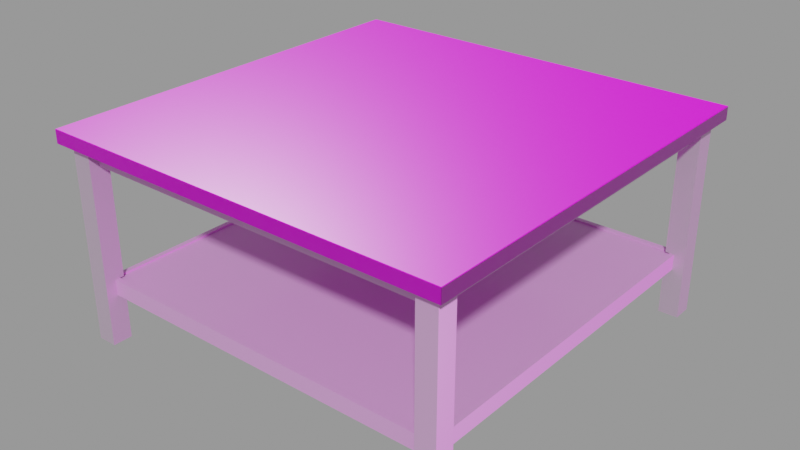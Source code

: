 # Source: wooden_coffe_table_13e97b66-1b69-4fca-8158-054fda55b182.blend  (saved by Blender 3.6.11; exported with 4.5.12 LTS)
import bpy
from mathutils import Matrix  # noqa: F401  (used for matrix-valued properties, if any)

bpy.ops.wm.read_factory_settings(use_empty=True)
scene = bpy.context.scene
scene.name = 'upload'

# ---- collections
col_wooden_coffe_table = bpy.data.collections.new('Wooden Coffe Table'); scene.collection.children.link(col_wooden_coffe_table)

# ---- images (referenced by path relative to the original .blend; pixels are not part of the script)
import os
ASSET_DIR = os.environ.get("B2B_ASSET_DIR", "")  # directory of the original .blend (textures are referenced by path, not embedded)
HERE = os.path.dirname(os.path.abspath(__file__))  # packed textures are extracted next to this script under _unpacked/

def load_image(name, relpath, width, height, colorspace="sRGB"):
    """Load a texture the original file referenced (path relative to the .blend, or extracted next to this script)."""
    p = next((c for c in (os.path.join(HERE, relpath), os.path.join(ASSET_DIR, relpath)) if relpath and os.path.exists(c)), "")
    if p:
        img = bpy.data.images.load(p, check_existing=True)
        img.name = name
    else:  # same state as the original file: an image datablock whose file is absent (Cycles renders it pink)
        img = bpy.data.images.new(name, width, height)
        img.source = "FILE"
        img.filepath = "//" + (relpath or name)
    img.colorspace_settings.name = colorspace
    return img
img_wood_04_roughness_png = load_image('Wood 04_roughness.png', 'textures/Wood 04_roughness.png', 1024, 1024, 'Non-Color')
img_wood_04_normal_png = load_image('Wood 04_normal.png', 'textures/Wood 04_normal.png', 1024, 1024, 'Non-Color')
img_wood_04_diffuse_png = load_image('Wood 04_diffuse.png', 'textures/Wood 04_diffuse.png', 1024, 1024, 'sRGB')
img_spruce_wood_varnished_albedo_jpg = load_image('spruce wood varnished_albedo.jpg', 'textures/spruce wood varnished_albedo.jpg', 1024, 1024, 'sRGB')
img_spruce_wood_varnished_roughness_jpg = load_image('spruce wood varnished_roughness.jpg', 'textures/spruce wood varnished_roughness.jpg', 1024, 1024, 'Non-Color')
img_spruce_wood_varnished_normal_jpg = load_image('spruce wood varnished_normal.jpg', 'textures/spruce wood varnished_normal.jpg', 1024, 1024, 'Non-Color')
img_spruce_wood_varnished_height_jpg = load_image('spruce wood varnished_height.jpg', 'textures/spruce wood varnished_height.jpg', 1024, 1024, 'Non-Color')

# ---- materials (node trees are filled in below, after node groups)
mat_white_wood = bpy.data.materials.new('white wood')
mat_white_wood.displacement_method = 'BOTH'
mat_white_wood.use_transparent_shadow = False
mat_spruce_wood_varnished = bpy.data.materials.new('spruce wood varnished')
mat_spruce_wood_varnished.alpha_threshold = 0.0
mat_spruce_wood_varnished.use_transparent_shadow = False
mat_spruce_wood_varnished.roughness = 0.5

# ---- node groups
ng_nodegroup = bpy.data.node_groups.new('NodeGroup', 'ShaderNodeTree')
_s = ng_nodegroup.interface.new_socket(name='Vector', in_out='OUTPUT', socket_type='NodeSocketVector')
_s.min_value = 0.0
_s.max_value = 0.0
_s = ng_nodegroup.interface.new_socket(name='Vector', in_out='INPUT', socket_type='NodeSocketVector')
_s.min_value = -1e+04
_s.max_value = 1e+04
_N = ng_nodegroup.nodes; _L = ng_nodegroup.links
n0 = _N.new('ShaderNodeInvert'); n0.name = 'Invert'; n0.location = (-1, -64)
n1 = _N.new('ShaderNodeSeparateXYZ'); n1.name = 'Separate XYZ'; n1.location = (-202, 48)
n2 = _N.new('ShaderNodeCombineXYZ'); n2.name = 'Combine XYZ'; n2.location = (202, 64)
n3 = _N.new('NodeGroupInput'); n3.name = 'Group Input'; n3.location = (-402, 0)
n4 = _N.new('NodeGroupOutput'); n4.name = 'Group Output'; n4.location = (402, 0)
_L.new(n3.outputs[0], n1.inputs[0])
_L.new(n1.outputs[0], n2.inputs[0])
_L.new(n2.outputs[0], n4.inputs[0])
_L.new(n1.outputs[1], n0.inputs[1])
_L.new(n0.outputs[0], n2.inputs[1])
_L.new(n1.outputs[2], n2.inputs[2])
n4.is_active_output = True

# ---- material node trees
mat_white_wood.use_nodes = True; mat_white_wood.node_tree.nodes.clear()
_N = mat_white_wood.node_tree.nodes; _L = mat_white_wood.node_tree.links
n0 = _N.new('NodeFrame'); n0.name = 'Frame'; n0.location = (-1366, 369)
n0.label = 'Mapping'
n0.width = 400
n1 = _N.new('NodeFrame'); n1.name = 'Normal For Cycles/True Displacement'; n1.location = (26, -159)
n1.label = 'Normal For Cycles/True Displacement'
n1.width = 375
n2 = _N.new('NodeFrame'); n2.name = 'Frame.002'; n2.location = (-133, 145)
n2.label = 'Normal For Eevee'
n2.width = 497
n3 = _N.new('NodeFrame'); n3.name = 'Frame.001'; n3.location = (-690, 555)
n3.label = 'Textures'
n3.width = 358
n4 = _N.new('ShaderNodeTexCoord'); n4.name = 'Texture Coordinate'; n4.location = (30, -30)
n5 = _N.new('NodeReroute'); n5.name = 'Reroute.003'; n5.location = (-213, 207)
n5.width = 16
n6 = _N.new('ShaderNodeGroup'); n6.name = 'Group.001'; n6.location = (-326, -226)
n6.node_tree = ng_nodegroup
n7 = _N.new('ShaderNodeNormalMap'); n7.name = 'Normal Map.002'; n7.location = (30, -47)
n7.inputs[0].default_value = 0.5
n8 = _N.new('ShaderNodeBump'); n8.name = 'Bump'; n8.location = (312, -30)
n8.width = 155
n8.inputs[1].default_value = 0.1
n8.inputs[2].default_value = 1.0
n9 = _N.new('ShaderNodeNormalMap'); n9.name = 'Normal Map'; n9.location = (30, -30)
n9.width = 315
n10 = _N.new('NodeReroute'); n10.name = 'Reroute'; n10.location = (38, -725)
n10.width = 16
n10.socket_idname = 'NodeSocketVector'
n11 = _N.new('ShaderNodeTexImage'); n11.name = 'Image Texture.003'; n11.location = (88, -609)
n11.label = 'Roughness'
n11.image = img_wood_04_roughness_png
n12 = _N.new('ShaderNodeMapping'); n12.name = 'Mapping'; n12.location = (230, -30)
n13 = _N.new('ShaderNodeTexImage'); n13.name = 'Image Texture.004'; n13.location = (88, -889)
n13.label = 'Normal'
n13.image = img_wood_04_normal_png
n14 = _N.new('ShaderNodeOutputMaterial'); n14.name = 'Material Output'; n14.location = (1798, 413)
n15 = _N.new('ShaderNodeRGBCurve'); n15.name = 'RGB Curves'; n15.location = (163, 566)
_c = n15.mapping.curves[3]
while len(_c.points) > 2: _c.points.remove(_c.points[-1])
_c.points[0].location = (0.0, 0.0); _c.points[0].handle_type = 'AUTO'
_c.points[1].location = (0.52857, 0.47024); _c.points[1].handle_type = 'AUTO'
_p = _c.points.new(1.0, 1.0); _p.handle_type = 'AUTO'
n15.mapping.update()
n16 = _N.new('ShaderNodeTexImage'); n16.name = 'Image Texture.001'; n16.location = (79, -30)
n16.label = 'Base Color'
n16.image = img_wood_04_diffuse_png
n17 = _N.new('ShaderNodeMixShader'); n17.name = 'Mix Shader'; n17.location = (1258, 390)
n17.inputs[0].default_value = 0.3917
n18 = _N.new('ShaderNodeBsdfPrincipled'); n18.name = 'Principled BSDF.001'; n18.location = (890, 159)
n18.distribution = 'GGX'
n18.subsurface_method = 'BURLEY'
n18.inputs[2].default_value = 0.15
n18.inputs[3].default_value = 1.45
n18.inputs[27].default_value = (0.0, 0.0, 0.0, 1.0)
n18.inputs[28].default_value = 1.0
n19 = _N.new('ShaderNodeBsdfPrincipled'); n19.name = 'Principled BSDF'; n19.location = (516, 509)
n19.distribution = 'GGX'
n19.subsurface_method = 'BURLEY'
n19.inputs[3].default_value = 1.45
n19.inputs[27].default_value = (0.0, 0.0, 0.0, 1.0)
n19.inputs[28].default_value = 1.0
n20 = _N.new('ShaderNodeRGBCurve'); n20.name = 'RGB Curves.001'; n20.location = (-105, 519)
_c = n20.mapping.curves[3]
while len(_c.points) > 2: _c.points.remove(_c.points[-1])
_c.points[0].location = (0.0, 0.0); _c.points[0].handle_type = 'AUTO'
_c.points[1].location = (0.01818, 0.79375); _c.points[1].handle_type = 'AUTO'
_p = _c.points.new(1.0, 1.0); _p.handle_type = 'AUTO'
n20.mapping.update()
n4.parent = n0
n7.parent = n2
n8.parent = n2
n9.parent = n1
n10.parent = n3
n11.parent = n3
n12.parent = n0
n13.parent = n3
n16.parent = n3
_L.new(n5.outputs[0], n15.inputs[1])
_L.new(n10.outputs[0], n16.inputs[0])
_L.new(n10.outputs[0], n11.inputs[0])
_L.new(n10.outputs[0], n13.inputs[0])
_L.new(n12.outputs[0], n10.inputs[0])
_L.new(n4.outputs[2], n12.inputs[0])
_L.new(n13.outputs[0], n6.inputs[0])
_L.new(n6.outputs[0], n9.inputs[1])
_L.new(n11.outputs[0], n5.inputs[0])
_L.new(n6.outputs[0], n7.inputs[1])
_L.new(n7.outputs[0], n8.inputs[4])
_L.new(n9.outputs[0], n19.inputs[5])
_L.new(n16.outputs[0], n20.inputs[1])
_L.new(n15.outputs[0], n19.inputs[2])
_L.new(n18.outputs[0], n17.inputs[2])
_L.new(n19.outputs[0], n17.inputs[1])
_L.new(n17.outputs[0], n14.inputs[0])
_L.new(n20.outputs[0], n19.inputs[0])
n14.is_active_output = True
mat_spruce_wood_varnished.use_nodes = True; mat_spruce_wood_varnished.node_tree.nodes.clear()
_N = mat_spruce_wood_varnished.node_tree.nodes; _L = mat_spruce_wood_varnished.node_tree.links
n0 = _N.new('ShaderNodeOutputMaterial'); n0.name = 'Material Output'; n0.location = (0, 0)
n1 = _N.new('ShaderNodeBsdfPrincipled'); n1.name = 'Principled BSDF'; n1.location = (-300, 0)
n1.width = 150
n1.subsurface_method = 'BURLEY'
n1.inputs[3].default_value = 1.45
n1.inputs[9].default_value = (1.0, 1.0, 1.0)
n1.inputs[27].default_value = (0.0, 0.0, 0.0, 1.0)
n1.inputs[28].default_value = 1.0
n2 = _N.new('ShaderNodeTexImage'); n2.name = 'Image Texture'; n2.location = (-600, 600)
n2.width = 140
n2.image = img_spruce_wood_varnished_albedo_jpg
n3 = _N.new('ShaderNodeTexImage'); n3.name = 'Image Texture.001'; n3.location = (-600, 300)
n3.width = 140
n3.image = img_spruce_wood_varnished_roughness_jpg
n4 = _N.new('ShaderNodeTexImage'); n4.name = 'Image Texture.003'; n4.location = (-900, -300)
n4.width = 140
n4.image = img_spruce_wood_varnished_normal_jpg
n5 = _N.new('ShaderNodeNormalMap'); n5.name = 'Normal Map'; n5.location = (-600, -300)
n6 = _N.new('ShaderNodeTexImage'); n6.name = 'Image Texture.004'; n6.location = (-900, -600)
n6.width = 140
n6.image = img_spruce_wood_varnished_height_jpg
n7 = _N.new('ShaderNodeDisplacement'); n7.name = 'Displacement'; n7.location = (-600, -600)
n7.inputs[1].default_value = 0.0
n7.inputs[2].default_value = 1.0
_L.new(n1.outputs[0], n0.inputs[0])
_L.new(n2.outputs[0], n1.inputs[0])
_L.new(n3.outputs[0], n1.inputs[2])
_L.new(n4.outputs[0], n5.inputs[1])
_L.new(n5.outputs[0], n1.inputs[5])
_L.new(n6.outputs[0], n7.inputs[0])
n0.is_active_output = True

# ---- meshes
me_cube_002 = bpy.data.meshes.new('Cube.002')
me_cube_002.from_pydata([(-0.4473, -0.4483, -0.0275), (-0.4358, -0.4368, 0.01066), (-0.4473, 0.4483, -0.0275), (-0.4358, 0.4368, 0.01066), (0.4473, -0.4483, -0.0275), (0.4358, -0.4368, 0.01066), (0.4473, 0.4483, -0.0275), (0.4358, 0.4368, 0.01066), (-0.4473, -0.4483, 0.01066), (-0.4473, 0.4483, 0.01066), (0.4473, 0.4483, 0.01066), (0.4473, -0.4483, 0.01066), (-0.4358, -0.4368, 0.006168), (-0.4358, 0.4368, 0.006168), (0.4358, 0.4368, 0.006168), (0.4358, -0.4368, 0.006168)], [], [(0, 8, 9, 2), (2, 9, 10, 6), (6, 10, 11, 4), (4, 11, 8, 0), (2, 6, 4, 0), (1, 5, 15, 12), (1, 3, 9, 8), (3, 7, 10, 9), (7, 5, 11, 10), (5, 1, 8, 11), (14, 13, 12, 15), (7, 3, 13, 14), (5, 7, 14, 15), (3, 1, 12, 13)])
_uv = me_cube_002.uv_layers.new(name='UVMap')
_uv.uv.foreach_set('vector', [0.375, 0.0, 0.625, 0.0, 0.625, 0.25, 0.375, 0.25, 0.375, 0.25, 0.625, 0.25, 0.625, 0.5, 0.375, 0.5, 0.375, 0.5, 0.625, 0.5, 0.625, 0.75, 0.375, 0.75, 0.375, 0.75, 0.625, 0.75, 0.625, 1.0, 0.375, 1.0, 0.125, 0.5, 0.375, 0.5, 0.375, 0.75, 0.125, 0.75, 0.8718, 0.7468, 0.6282, 0.7468, 0.6282, 0.7468, 0.8718, 0.7468, 0.8718, 0.7468, 0.8718, 0.5032, 0.875, 0.5, 0.875, 0.75, 0.8718, 0.5032, 0.6282, 0.5032, 0.625, 0.5, 0.875, 0.5, 0.6282, 0.5032, 0.6282, 0.7468, 0.625, 0.75, 0.625, 0.5, 0.6282, 0.7468, 0.8718, 0.7468, 0.875, 0.75, 0.625, 0.75, 0.6282, 0.5032, 0.8718, 0.5032, 0.8718, 0.7468, 0.6282, 0.7468, 0.6282, 0.5032, 0.8718, 0.5032, 0.8718, 0.5032, 0.6282, 0.5032, 0.6282, 0.7468, 0.6282, 0.5032, 0.6282, 0.5032, 0.6282, 0.7468, 0.8718, 0.5032, 0.8718, 0.7468, 0.8718, 0.7468, 0.8718, 0.5032])
me_cube_002.materials.append(mat_white_wood)
me_cube_002.use_remesh_fix_poles = True
me_cube_002.use_remesh_preserve_attributes = False
me_cube_002.use_mirror_vertex_groups = False
me_cube_002.update()
me_cube_001 = bpy.data.meshes.new('Cube.001')
me_cube_001.from_pydata([(-0.4945, -0.4955, -0.01644), (-0.4945, -0.4965, -0.01544), (-0.4955, -0.4955, -0.01544), (-0.4945, -0.4965, 0.01544), (-0.4945, -0.4955, 0.01644), (-0.4955, -0.4955, 0.01544), (-0.4945, 0.4955, -0.01644), (-0.4955, 0.4955, -0.01544), (-0.4945, 0.4965, -0.01544), (-0.4945, 0.4955, 0.01644), (-0.4945, 0.4965, 0.01544), (-0.4955, 0.4955, 0.01544), (0.4945, -0.4955, -0.01644), (0.4955, -0.4955, -0.01544), (0.4945, -0.4965, -0.01544), (0.4945, -0.4955, 0.01644), (0.4945, -0.4965, 0.01544), (0.4955, -0.4955, 0.01544), (0.4945, 0.4955, -0.01644), (0.4945, 0.4965, -0.01544), (0.4955, 0.4955, -0.01544), (0.4945, 0.4955, 0.01644), (0.4955, 0.4955, 0.01544), (0.4945, 0.4965, 0.01544)], [], [(14, 16, 3, 1), (20, 22, 17, 13), (21, 9, 4, 15), (2, 5, 11, 7), (8, 10, 23, 19), (0, 1, 2), (3, 4, 5), (6, 7, 8), (9, 10, 11), (12, 13, 14), (15, 16, 17), (18, 19, 20), (21, 22, 23), (6, 0, 2, 7), (1, 3, 5, 2), (4, 9, 11, 5), (10, 8, 7, 11), (18, 6, 8, 19), (9, 21, 23, 10), (22, 20, 19, 23), (12, 18, 20, 13), (21, 15, 17, 22), (16, 14, 13, 17), (0, 12, 14, 1), (15, 4, 3, 16), (6, 18, 12, 0)])
_uv = me_cube_001.uv_layers.new(name='UVMap')
_uv.uv.foreach_set('vector', [0.3826, 0.7503, 0.6174, 0.7503, 0.6174, 0.9997, 0.3826, 0.9997, 0.3826, 0.5003, 0.6174, 0.5003, 0.6174, 0.7497, 0.3826, 0.7497, 0.6253, 0.5003, 0.8747, 0.5003, 0.8747, 0.7497, 0.6253, 0.7497, 0.3826, 0.0002517, 0.6174, 0.0002517, 0.6174, 0.2497, 0.3826, 0.2497, 0.3826, 0.2503, 0.6174, 0.2503, 0.6174, 0.4997, 0.3826, 0.4997, 0.1253, 0.7497, 0.1253, 0.75, 0.125, 0.7497, 0.6174, 0.9997, 0.625, 0.9997, 0.6174, 1.0, 0.1253, 0.5003, 0.125, 0.5003, 0.1253, 0.5, 0.8747, 0.5003, 0.8747, 0.5, 0.875, 0.5003, 0.3747, 0.7497, 0.375, 0.7497, 0.3747, 0.75, 0.6253, 0.7497, 0.6253, 0.75, 0.625, 0.7497, 0.3747, 0.5003, 0.3747, 0.5, 0.375, 0.5003, 0.6253, 0.5003, 0.625, 0.5003, 0.6253, 0.5, 0.1253, 0.5003, 0.1253, 0.7497, 0.125, 0.7497, 0.125, 0.5003, 0.3826, 0.9997, 0.6174, 0.9997, 0.6174, 1.0, 0.3826, 1.0, 0.8747, 0.7497, 0.8747, 0.5003, 0.875, 0.5003, 0.875, 0.7497, 0.6174, 0.2503, 0.3826, 0.2503, 0.3826, 0.25, 0.6174, 0.25, 0.3747, 0.5003, 0.1253, 0.5003, 0.1253, 0.5, 0.3747, 0.5, 0.8747, 0.5003, 0.6253, 0.5003, 0.6253, 0.5, 0.8747, 0.5, 0.6174, 0.5003, 0.3826, 0.5003, 0.3826, 0.5, 0.6174, 0.5, 0.3747, 0.7497, 0.3747, 0.5003, 0.375, 0.5003, 0.375, 0.7497, 0.6253, 0.5003, 0.6253, 0.7497, 0.625, 0.7497, 0.625, 0.5003, 0.6174, 0.7503, 0.3826, 0.7503, 0.3826, 0.75, 0.6174, 0.75, 0.1253, 0.7497, 0.3747, 0.7497, 0.3747, 0.75, 0.1253, 0.75, 0.6253, 0.7497, 0.8747, 0.7497, 0.8747, 0.75, 0.6253, 0.75, 0.1253, 0.5003, 0.3747, 0.5003, 0.3747, 0.7497, 0.1253, 0.7497])
_uv = me_cube_001.uv_layers.new(name='automap')
_uv.uv.foreach_set('vector', [1.398, 0.1856, 1.398, 0.2338, -0.2379, 0.2338, -0.2379, 0.1856, 0.7294, 0.2561, 0.7294, 0.2811, -0.2387, 0.2811, -0.2387, 0.2561, 0.8355, 0.8355, 0.1645, 0.8355, 0.1645, 0.1645, 0.8355, 0.1645, -0.2872, 0.2697, -0.2872, 0.2303, 1.14, 0.2303, 1.14, 0.2697, -0.7774, 0.5811, -0.7774, 0.6387, 1.317, 0.6387, 1.317, 0.5811, 0.1645, 0.1645, 0.1645, 0.1639, 0.1639, 0.1645, -0.2379, 0.2338, -0.2379, 0.2353, -0.2395, 0.2338, 0.1645, 0.8355, 0.1639, 0.8355, 0.1645, 0.8361, 0.1645, 0.8355, 0.1645, 0.8361, 0.1639, 0.8355, 0.8355, 0.1645, 0.8361, 0.1645, 0.8355, 0.1639, 0.8355, 0.1645, 0.8355, 0.1639, 0.8361, 0.1645, 0.8355, 0.8355, 0.8355, 0.8361, 0.8361, 0.8355, 0.8355, 0.8355, 0.8361, 0.8355, 0.8355, 0.8361, 0.1645, 0.8355, 0.1645, 0.1645, 0.1639, 0.1645, 0.1639, 0.8355, -0.2379, 0.1856, -0.2379, 0.2338, -0.2395, 0.2338, -0.2395, 0.1856, 0.1645, 0.1645, 0.1645, 0.8355, 0.1639, 0.8355, 0.1639, 0.1645, -0.7774, 0.6387, -0.7774, 0.5811, -0.7795, 0.5811, -0.7795, 0.6387, 0.8355, 0.8355, 0.1645, 0.8355, 0.1645, 0.8361, 0.8355, 0.8361, 0.1645, 0.8355, 0.8355, 0.8355, 0.8355, 0.8361, 0.1645, 0.8361, 0.7294, 0.2811, 0.7294, 0.2561, 0.7303, 0.2561, 0.7303, 0.2811, 0.8355, 0.1645, 0.8355, 0.8355, 0.8361, 0.8355, 0.8361, 0.1645, 0.8355, 0.8355, 0.8355, 0.1645, 0.8361, 0.1645, 0.8361, 0.8355, 1.398, 0.2338, 1.398, 0.1856, 1.399, 0.1856, 1.399, 0.2338, 0.1645, 0.1645, 0.8355, 0.1645, 0.8355, 0.1639, 0.1645, 0.1639, 0.8355, 0.1645, 0.1645, 0.1645, 0.1645, 0.1639, 0.8355, 0.1639, 0.1645, 0.8355, 0.8355, 0.8355, 0.8355, 0.1645, 0.1645, 0.1645])
_uv.active_render = True
me_cube_001.materials.append(mat_spruce_wood_varnished)
me_cube_001.use_remesh_fix_poles = True
me_cube_001.use_remesh_preserve_attributes = False
me_cube_001.use_mirror_vertex_groups = False
me_cube_001.auto_texspace = False
me_cube_001.update()
me_cube = bpy.data.meshes.new('Cube')
me_cube.from_pydata([(0.4473, 0.4483, -0.1594), (0.4473, 0.4483, -0.1212), (0.4739, 0.4739, 0.1942), (0.4739, 0.4739, -0.2765), (0.4739, 0.4261, 0.1942), (0.4739, 0.4261, -0.2765), (0.4261, 0.4739, 0.1942), (0.4261, 0.4739, -0.2765), (0.4261, 0.4261, 0.1942), (0.4261, 0.4261, -0.2765), (0.45, 0.4739, -0.2765), (0.45, 0.4261, 0.1942), (0.45, 0.4261, -0.2765), (0.45, 0.4739, 0.1942), (0.4739, 0.4739, 0.1474), (0.4261, 0.4261, 0.1474), (0.4739, 0.4261, 0.1474), (0.4261, 0.4739, 0.1474), (0.45, 0.4739, 0.1474), (0.45, 0.4261, 0.1474), (0.4261, 0.45, -0.2765), (0.4739, 0.45, 0.1942), (0.4261, 0.45, 0.1942), (0.4739, 0.45, -0.2765), (0.45, 0.45, -0.2765), (0.45, 0.45, 0.1942), (0.4739, 0.45, 0.1474), (0.4261, 0.45, 0.1474), (0.4261, 0.4261, -0.1212), (0.4473, 0.4261, -0.1212), (0.4261, 0.4483, -0.1212), (0.4261, 0.4261, -0.1594), (0.4473, 0.4261, -0.1594), (0.4261, 0.4483, -0.1594), (-0.4473, 0.4483, -0.1594), (-0.4473, 0.4483, -0.1212), (-0.4739, 0.4739, 0.1942), (-0.4739, 0.4739, -0.2765), (-0.4739, 0.4261, 0.1942), (-0.4739, 0.4261, -0.2765), (-0.4261, 0.4739, 0.1942), (-0.4261, 0.4739, -0.2765), (-0.4261, 0.4261, 0.1942), (-0.4261, 0.4261, -0.2765), (-0.45, 0.4739, -0.2765), (-0.45, 0.4261, 0.1942), (-0.45, 0.4261, -0.2765), (-0.45, 0.4739, 0.1942), (-0.4739, 0.4739, 0.1474), (-0.4261, 0.4261, 0.1474), (-0.4739, 0.4261, 0.1474), (-0.4261, 0.4739, 0.1474), (-0.45, 0.4739, 0.1474), (-0.45, 0.4261, 0.1474), (-0.4261, 0.45, -0.2765), (-0.4739, 0.45, 0.1942), (-0.4261, 0.45, 0.1942), (-0.4739, 0.45, -0.2765), (-0.45, 0.45, -0.2765), (-0.45, 0.45, 0.1942), (-0.4739, 0.45, 0.1474), (-0.4261, 0.45, 0.1474), (1.804e-08, 0.4261, 0.1474), (1.804e-08, 0.4261, 0.1942), (1.804e-08, 0.45, 0.1942), (1.804e-08, 0.45, 0.1474), (-0.4261, 0.4261, -0.1212), (-0.4473, 0.4261, -0.1212), (-0.4261, 0.4483, -0.1212), (-0.4261, 0.4261, -0.1594), (-0.4473, 0.4261, -0.1594), (-0.4261, 0.4483, -0.1594), (0.4473, -0.4483, -0.1594), (0.4473, -0.4483, -0.1212), (0.4739, -0.4739, 0.1942), (0.4739, -0.4739, -0.2765), (0.4739, -0.4261, 0.1942), (0.4739, -0.4261, -0.2765), (0.4261, -0.4739, 0.1942), (0.4261, -0.4739, -0.2765), (0.4261, -0.4261, 0.1942), (0.4261, -0.4261, -0.2765), (0.45, -0.4739, -0.2765), (0.45, -0.4261, 0.1942), (0.45, -0.4261, -0.2765), (0.45, -0.4739, 0.1942), (0.4739, -0.4739, 0.1474), (0.4261, -0.4261, 0.1474), (0.4739, -0.4261, 0.1474), (0.4261, -0.4739, 0.1474), (0.45, -0.4739, 0.1474), (0.45, -0.4261, 0.1474), (0.4261, -2.588e-08, 0.1474), (0.4261, -2.588e-08, 0.1942), (0.45, -2.588e-08, 0.1942), (0.45, -2.588e-08, 0.1474), (0.4261, -0.45, -0.2765), (0.4739, -0.45, 0.1942), (0.4261, -0.45, 0.1942), (0.4739, -0.45, -0.2765), (0.45, -0.45, -0.2765), (0.45, -0.45, 0.1942), (0.4739, -0.45, 0.1474), (0.4261, -0.45, 0.1474), (0.4261, -0.4261, -0.1212), (0.4473, -0.4261, -0.1212), (0.4261, -0.4483, -0.1212), (0.4261, -0.4261, -0.1594), (0.4473, -0.4261, -0.1594), (0.4261, -0.4483, -0.1594), (-0.4473, -0.4483, -0.1594), (-0.4473, -0.4483, -0.1212), (-0.4739, -0.4739, 0.1942), (-0.4739, -0.4739, -0.2765), (-0.4739, -0.4261, 0.1942), (-0.4739, -0.4261, -0.2765), (-0.4261, -0.4739, 0.1942), (-0.4261, -0.4739, -0.2765), (-0.4261, -0.4261, 0.1942), (-0.4261, -0.4261, -0.2765), (-0.45, -0.4739, -0.2765), (-0.45, -0.4261, 0.1942), (-0.45, -0.4261, -0.2765), (-0.45, -0.4739, 0.1942), (-0.4739, -0.4739, 0.1474), (-0.4261, -0.4261, 0.1474), (-0.4739, -0.4261, 0.1474), (-0.4261, -0.4739, 0.1474), (-0.45, -0.4739, 0.1474), (-0.45, -0.4261, 0.1474), (-0.4261, -2.588e-08, 0.1474), (-0.4261, -2.588e-08, 0.1942), (-0.45, -2.588e-08, 0.1942), (-0.45, -2.588e-08, 0.1474), (-0.4261, -0.45, -0.2765), (-0.4739, -0.45, 0.1942), (-0.4261, -0.45, 0.1942), (-0.4739, -0.45, -0.2765), (-0.45, -0.45, -0.2765), (-0.45, -0.45, 0.1942), (-0.4739, -0.45, 0.1474), (-0.4261, -0.45, 0.1474), (1.804e-08, -0.4261, 0.1474), (1.804e-08, -0.4261, 0.1942), (1.804e-08, -0.45, 0.1942), (1.804e-08, -0.45, 0.1474), (-0.4261, -0.4261, -0.1212), (-0.4473, -0.4261, -0.1212), (-0.4261, -0.4483, -0.1212), (-0.4261, -0.4261, -0.1594), (-0.4473, -0.4261, -0.1594), (-0.4261, -0.4483, -0.1594)], [], [(0, 32, 29, 1), (1, 29, 28, 30), (25, 22, 8, 11), (11, 8, 93, 94), (27, 22, 6, 17), (24, 23, 5, 12), (26, 21, 4, 16), (18, 13, 2, 14), (17, 6, 13, 18), (20, 24, 12, 9), (16, 4, 11, 19), (21, 25, 11, 4), (5, 16, 19, 12), (7, 17, 18, 10), (10, 18, 14, 3), (23, 26, 16, 5), (20, 27, 17, 7), (12, 19, 15, 28, 29, 32, 31, 9), (15, 19, 95, 92), (8, 15, 92, 93), (19, 11, 94, 95), (9, 31, 33, 30, 28, 15, 27, 20), (3, 14, 26, 23), (2, 13, 25, 21), (7, 10, 24, 20), (14, 2, 21, 26), (10, 3, 23, 24), (22, 27, 65, 64), (13, 6, 22, 25), (8, 22, 64, 63), (15, 8, 63, 62), (27, 15, 62, 65), (33, 0, 1, 30), (32, 0, 33, 31), (34, 35, 67, 70), (35, 68, 66, 67), (59, 45, 42, 56), (45, 132, 131, 42), (61, 51, 40, 56), (58, 46, 39, 57), (60, 50, 38, 55), (52, 48, 36, 47), (51, 52, 47, 40), (54, 43, 46, 58), (50, 53, 45, 38), (55, 38, 45, 59), (39, 46, 53, 50), (41, 44, 52, 51), (44, 37, 48, 52), (57, 39, 50, 60), (54, 41, 51, 61), (46, 43, 69, 70, 67, 66, 49, 53), (49, 130, 133, 53), (42, 131, 130, 49), (53, 133, 132, 45), (43, 54, 61, 49, 66, 68, 71, 69), (37, 57, 60, 48), (36, 55, 59, 47), (41, 54, 58, 44), (48, 60, 55, 36), (44, 58, 57, 37), (56, 64, 65, 61), (47, 59, 56, 40), (62, 65, 64, 63), (42, 63, 64, 56), (49, 62, 63, 42), (61, 65, 62, 49), (71, 68, 35, 34), (70, 69, 71, 34), (72, 73, 105, 108), (73, 106, 104, 105), (101, 83, 80, 98), (83, 94, 93, 80), (103, 89, 78, 98), (100, 84, 77, 99), (102, 88, 76, 97), (90, 86, 74, 85), (89, 90, 85, 78), (96, 81, 84, 100), (88, 91, 83, 76), (97, 76, 83, 101), (77, 84, 91, 88), (79, 82, 90, 89), (82, 75, 86, 90), (99, 77, 88, 102), (96, 79, 89, 103), (84, 81, 107, 108, 105, 104, 87, 91), (95, 92, 93, 94), (87, 92, 95, 91), (80, 93, 92, 87), (91, 95, 94, 83), (81, 96, 103, 87, 104, 106, 109, 107), (75, 99, 102, 86), (74, 97, 101, 85), (79, 96, 100, 82), (86, 102, 97, 74), (82, 100, 99, 75), (98, 144, 145, 103), (85, 101, 98, 78), (80, 143, 144, 98), (87, 142, 143, 80), (103, 145, 142, 87), (109, 106, 73, 72), (108, 107, 109, 72), (110, 150, 147, 111), (111, 147, 146, 148), (139, 136, 118, 121), (121, 118, 131, 132), (141, 136, 116, 127), (138, 137, 115, 122), (140, 135, 114, 126), (128, 123, 112, 124), (127, 116, 123, 128), (134, 138, 122, 119), (126, 114, 121, 129), (135, 139, 121, 114), (115, 126, 129, 122), (117, 127, 128, 120), (120, 128, 124, 113), (137, 140, 126, 115), (134, 141, 127, 117), (122, 129, 125, 146, 147, 150, 149, 119), (133, 132, 131, 130), (125, 129, 133, 130), (118, 125, 130, 131), (129, 121, 132, 133), (119, 149, 151, 148, 146, 125, 141, 134), (113, 124, 140, 137), (112, 123, 139, 135), (117, 120, 138, 134), (124, 112, 135, 140), (120, 113, 137, 138), (136, 141, 145, 144), (123, 116, 136, 139), (142, 143, 144, 145), (118, 136, 144, 143), (125, 118, 143, 142), (141, 125, 142, 145), (151, 110, 111, 148), (150, 110, 151, 149)])
_uv = me_cube.uv_layers.new(name='UVMap')
_uv.uv.foreach_set('vector', [0.1101, 0.6008, 0.08404, 0.6008, 0.08404, 0.556, 0.1101, 0.556, 0.1846, 0.556, 0.1846, 0.5821, 0.1597, 0.5821, 0.1597, 0.556, 0.5282, 0.528, 0.5002, 0.528, 0.5002, 0.5, 0.5282, 0.5, 0.5282, 0.5, 0.5002, 0.5, 0.5002, 0.0, 0.5282, 0.0, 0.6402, 0.4974, 0.6402, 0.5523, 0.6122, 0.5523, 0.6122, 0.4974, 0.02801, 0.584, 0.05603, 0.584, 0.05603, 0.612, 0.02801, 0.612, 0.7523, 0.4974, 0.7523, 0.5523, 0.7243, 0.5523, 0.7243, 0.4974, 0.6963, 0.05491, 0.6963, 1.748e-08, 0.7243, 1.748e-08, 0.7243, 0.05491, 0.6682, 0.05491, 0.6682, 0.0, 0.6963, 1.748e-08, 0.6963, 0.05491, 0.0, 0.584, 0.02801, 0.584, 0.02801, 0.612, 0.0, 0.612, 0.5562, 0.05491, 0.5562, 3.497e-08, 0.5842, 0.0, 0.5842, 0.05491, 0.5562, 0.528, 0.5282, 0.528, 0.5282, 0.5, 0.5562, 0.5, 0.5562, 0.5523, 0.5562, 0.05491, 0.5842, 0.05491, 0.5842, 0.5523, 0.6682, 0.5523, 0.6682, 0.05491, 0.6963, 0.05491, 0.6963, 0.5523, 0.6963, 0.5523, 0.6963, 0.05491, 0.7243, 0.05491, 0.7243, 0.5523, 0.7523, 0.0, 0.7523, 0.4974, 0.7243, 0.4974, 0.7243, 0.0, 0.6402, 0.0, 0.6402, 0.4974, 0.6122, 0.4974, 0.6122, 0.0, 0.5842, 0.5523, 0.5842, 0.05491, 0.6122, 0.05491, 0.6122, 0.3701, 0.5874, 0.3701, 0.5874, 0.4149, 0.6122, 0.4149, 0.6122, 0.5523, 0.8902, 0.5, 0.9182, 0.5, 0.9182, 1.0, 0.8902, 1.0, 0.9451, 0.0, 1.0, 0.0, 1.0, 0.5, 0.9451, 0.5, 0.8352, 0.5, 0.7803, 0.5, 0.7803, 1.658e-08, 0.8352, 0.0, 0.6682, 0.0, 0.6682, 0.1374, 0.6422, 0.1374, 0.6422, 0.1822, 0.6682, 0.1822, 0.6682, 0.4974, 0.6402, 0.4974, 0.6402, 0.0, 0.7803, 0.0, 0.7803, 0.4974, 0.7523, 0.4974, 0.7523, 0.0, 0.5562, 0.556, 0.5282, 0.556, 0.5282, 0.528, 0.5562, 0.528, 0.0, 0.556, 0.02801, 0.556, 0.02801, 0.584, 0.0, 0.584, 0.7803, 0.4974, 0.7803, 0.5523, 0.7523, 0.5523, 0.7523, 0.4974, 0.02801, 0.556, 0.05603, 0.556, 0.05603, 0.584, 0.02801, 0.584, 0.8902, 3.497e-08, 0.9451, 0.0, 0.9451, 0.5, 0.8902, 0.5, 0.5282, 0.556, 0.5002, 0.556, 0.5002, 0.528, 0.5282, 0.528, 0.5002, 0.5, 0.5002, 0.528, 0.0, 0.528, 0.0, 0.5, 0.8352, 6.994e-08, 0.8902, 0.0, 0.8902, 0.5, 0.8352, 0.5, 0.8621, 0.5, 0.8902, 0.5, 0.8902, 1.0, 0.8621, 1.0, 0.1349, 0.6008, 0.1101, 0.6008, 0.1101, 0.556, 0.1349, 0.556, 0.1597, 0.556, 0.1597, 0.5821, 0.1349, 0.5821, 0.1349, 0.556, 0.1101, 0.6008, 0.1101, 0.556, 0.08404, 0.556, 0.08404, 0.6008, 0.1846, 0.556, 0.1597, 0.556, 0.1597, 0.5821, 0.1846, 0.5821, 0.5282, 0.528, 0.5282, 0.5, 0.5002, 0.5, 0.5002, 0.528, 0.5282, 0.5, 0.5282, 0.0, 0.5002, 0.0, 0.5002, 0.5, 0.6402, 0.4974, 0.6122, 0.4974, 0.6122, 0.5523, 0.6402, 0.5523, 0.02801, 0.584, 0.02801, 0.612, 0.05603, 0.612, 0.05603, 0.584, 0.7523, 0.4974, 0.7243, 0.4974, 0.7243, 0.5523, 0.7523, 0.5523, 0.6963, 0.05491, 0.7243, 0.05491, 0.7243, 1.748e-08, 0.6963, 1.748e-08, 0.6682, 0.05491, 0.6963, 0.05491, 0.6963, 1.748e-08, 0.6682, 0.0, 0.0, 0.584, 0.0, 0.612, 0.02801, 0.612, 0.02801, 0.584, 0.5562, 0.05491, 0.5842, 0.05491, 0.5842, 0.0, 0.5562, 3.497e-08, 0.5562, 0.528, 0.5562, 0.5, 0.5282, 0.5, 0.5282, 0.528, 0.5562, 0.5523, 0.5842, 0.5523, 0.5842, 0.05491, 0.5562, 0.05491, 0.6682, 0.5523, 0.6963, 0.5523, 0.6963, 0.05491, 0.6682, 0.05491, 0.6963, 0.5523, 0.7243, 0.5523, 0.7243, 0.05491, 0.6963, 0.05491, 0.7523, 0.0, 0.7243, 0.0, 0.7243, 0.4974, 0.7523, 0.4974, 0.6402, 0.0, 0.6122, 0.0, 0.6122, 0.4974, 0.6402, 0.4974, 0.5842, 0.5523, 0.6122, 0.5523, 0.6122, 0.4149, 0.5874, 0.4149, 0.5874, 0.3701, 0.6122, 0.3701, 0.6122, 0.05491, 0.5842, 0.05491, 0.8902, 0.5, 0.8902, 1.0, 0.9182, 1.0, 0.9182, 0.5, 0.9451, 0.0, 0.9451, 0.5, 1.0, 0.5, 1.0, 0.0, 0.8352, 0.5, 0.8352, 0.0, 0.7803, 1.658e-08, 0.7803, 0.5, 0.6682, 0.0, 0.6402, 0.0, 0.6402, 0.4974, 0.6682, 0.4974, 0.6682, 0.1822, 0.6422, 0.1822, 0.6422, 0.1374, 0.6682, 0.1374, 0.7803, 0.0, 0.7523, 0.0, 0.7523, 0.4974, 0.7803, 0.4974, 0.5562, 0.556, 0.5562, 0.528, 0.5282, 0.528, 0.5282, 0.556, 0.0, 0.556, 0.0, 0.584, 0.02801, 0.584, 0.02801, 0.556, 0.7803, 0.4974, 0.7523, 0.4974, 0.7523, 0.5523, 0.7803, 0.5523, 0.02801, 0.556, 0.02801, 0.584, 0.05603, 0.584, 0.05603, 0.556, 0.8902, 3.497e-08, 0.8902, 0.5, 0.9451, 0.5, 0.9451, 0.0, 0.5282, 0.556, 0.5282, 0.528, 0.5002, 0.528, 0.5002, 0.556, 0.5562, 0.6072, 0.5842, 0.6072, 0.5842, 0.5523, 0.5562, 0.5523, 0.5002, 0.5, 0.0, 0.5, 0.0, 0.528, 0.5002, 0.528, 0.8352, 6.994e-08, 0.8352, 0.5, 0.8902, 0.5, 0.8902, 0.0, 0.8621, 0.5, 0.8621, 1.0, 0.8902, 1.0, 0.8902, 0.5, 0.1349, 0.6008, 0.1349, 0.556, 0.1101, 0.556, 0.1101, 0.6008, 0.1597, 0.556, 0.1349, 0.556, 0.1349, 0.5821, 0.1597, 0.5821, 0.1101, 0.6008, 0.1101, 0.556, 0.08404, 0.556, 0.08404, 0.6008, 0.1846, 0.556, 0.1597, 0.556, 0.1597, 0.5821, 0.1846, 0.5821, 0.5282, 0.528, 0.5282, 0.5, 0.5002, 0.5, 0.5002, 0.528, 0.5282, 0.5, 0.5282, 0.0, 0.5002, 0.0, 0.5002, 0.5, 0.6402, 0.4974, 0.6122, 0.4974, 0.6122, 0.5523, 0.6402, 0.5523, 0.02801, 0.584, 0.02801, 0.612, 0.05603, 0.612, 0.05603, 0.584, 0.7523, 0.4974, 0.7243, 0.4974, 0.7243, 0.5523, 0.7523, 0.5523, 0.6963, 0.05491, 0.7243, 0.05491, 0.7243, 1.748e-08, 0.6963, 1.748e-08, 0.6682, 0.05491, 0.6963, 0.05491, 0.6963, 1.748e-08, 0.6682, 0.0, 0.0, 0.584, 0.0, 0.612, 0.02801, 0.612, 0.02801, 0.584, 0.5562, 0.05491, 0.5842, 0.05491, 0.5842, 0.0, 0.5562, 3.497e-08, 0.5562, 0.528, 0.5562, 0.5, 0.5282, 0.5, 0.5282, 0.528, 0.5562, 0.5523, 0.5842, 0.5523, 0.5842, 0.05491, 0.5562, 0.05491, 0.6682, 0.5523, 0.6963, 0.5523, 0.6963, 0.05491, 0.6682, 0.05491, 0.6963, 0.5523, 0.7243, 0.5523, 0.7243, 0.05491, 0.6963, 0.05491, 0.7523, 0.0, 0.7243, 0.0, 0.7243, 0.4974, 0.7523, 0.4974, 0.6402, 0.0, 0.6122, 0.0, 0.6122, 0.4974, 0.6402, 0.4974, 0.5842, 0.5523, 0.6122, 0.5523, 0.6122, 0.4149, 0.5874, 0.4149, 0.5874, 0.3701, 0.6122, 0.3701, 0.6122, 0.05491, 0.5842, 0.05491, 0.05603, 0.6109, 0.08404, 0.6109, 0.08404, 0.556, 0.05603, 0.556, 0.8902, 0.5, 0.8902, 1.0, 0.9182, 1.0, 0.9182, 0.5, 0.9451, 0.0, 0.9451, 0.5, 1.0, 0.5, 1.0, 0.0, 0.8352, 0.5, 0.8352, 0.0, 0.7803, 1.658e-08, 0.7803, 0.5, 0.6682, 0.0, 0.6402, 0.0, 0.6402, 0.4974, 0.6682, 0.4974, 0.6682, 0.1822, 0.6422, 0.1822, 0.6422, 0.1374, 0.6682, 0.1374, 0.7803, 0.0, 0.7523, 0.0, 0.7523, 0.4974, 0.7803, 0.4974, 0.5562, 0.556, 0.5562, 0.528, 0.5282, 0.528, 0.5282, 0.556, 0.0, 0.556, 0.0, 0.584, 0.02801, 0.584, 0.02801, 0.556, 0.7803, 0.4974, 0.7523, 0.4974, 0.7523, 0.5523, 0.7803, 0.5523, 0.02801, 0.556, 0.02801, 0.584, 0.05603, 0.584, 0.05603, 0.556, 0.8902, 3.497e-08, 0.8902, 0.5, 0.9451, 0.5, 0.9451, 0.0, 0.5282, 0.556, 0.5282, 0.528, 0.5002, 0.528, 0.5002, 0.556, 0.5002, 0.5, 0.0, 0.5, 0.0, 0.528, 0.5002, 0.528, 0.8352, 6.994e-08, 0.8352, 0.5, 0.8902, 0.5, 0.8902, 0.0, 0.8621, 0.5, 0.8621, 1.0, 0.8902, 1.0, 0.8902, 0.5, 0.1349, 0.6008, 0.1349, 0.556, 0.1101, 0.556, 0.1101, 0.6008, 0.1597, 0.556, 0.1349, 0.556, 0.1349, 0.5821, 0.1597, 0.5821, 0.1101, 0.6008, 0.08404, 0.6008, 0.08404, 0.556, 0.1101, 0.556, 0.1846, 0.556, 0.1846, 0.5821, 0.1597, 0.5821, 0.1597, 0.556, 0.5282, 0.528, 0.5002, 0.528, 0.5002, 0.5, 0.5282, 0.5, 0.5282, 0.5, 0.5002, 0.5, 0.5002, 0.0, 0.5282, 0.0, 0.6402, 0.4974, 0.6402, 0.5523, 0.6122, 0.5523, 0.6122, 0.4974, 0.02801, 0.584, 0.05603, 0.584, 0.05603, 0.612, 0.02801, 0.612, 0.7523, 0.4974, 0.7523, 0.5523, 0.7243, 0.5523, 0.7243, 0.4974, 0.6963, 0.05491, 0.6963, 1.748e-08, 0.7243, 1.748e-08, 0.7243, 0.05491, 0.6682, 0.05491, 0.6682, 0.0, 0.6963, 1.748e-08, 0.6963, 0.05491, 0.0, 0.584, 0.02801, 0.584, 0.02801, 0.612, 0.0, 0.612, 0.5562, 0.05491, 0.5562, 3.497e-08, 0.5842, 0.0, 0.5842, 0.05491, 0.5562, 0.528, 0.5282, 0.528, 0.5282, 0.5, 0.5562, 0.5, 0.5562, 0.5523, 0.5562, 0.05491, 0.5842, 0.05491, 0.5842, 0.5523, 0.6682, 0.5523, 0.6682, 0.05491, 0.6963, 0.05491, 0.6963, 0.5523, 0.6963, 0.5523, 0.6963, 0.05491, 0.7243, 0.05491, 0.7243, 0.5523, 0.7523, 0.0, 0.7523, 0.4974, 0.7243, 0.4974, 0.7243, 0.0, 0.6402, 0.0, 0.6402, 0.4974, 0.6122, 0.4974, 0.6122, 0.0, 0.5842, 0.5523, 0.5842, 0.05491, 0.6122, 0.05491, 0.6122, 0.3701, 0.5874, 0.3701, 0.5874, 0.4149, 0.6122, 0.4149, 0.6122, 0.5523, 0.05603, 0.6109, 0.05603, 0.556, 0.08404, 0.556, 0.08404, 0.6109, 0.8902, 0.5, 0.9182, 0.5, 0.9182, 1.0, 0.8902, 1.0, 0.9451, 0.0, 1.0, 0.0, 1.0, 0.5, 0.9451, 0.5, 0.8352, 0.5, 0.7803, 0.5, 0.7803, 1.658e-08, 0.8352, 0.0, 0.6682, 0.0, 0.6682, 0.1374, 0.6422, 0.1374, 0.6422, 0.1822, 0.6682, 0.1822, 0.6682, 0.4974, 0.6402, 0.4974, 0.6402, 0.0, 0.7803, 0.0, 0.7803, 0.4974, 0.7523, 0.4974, 0.7523, 0.0, 0.5562, 0.556, 0.5282, 0.556, 0.5282, 0.528, 0.5562, 0.528, 0.0, 0.556, 0.02801, 0.556, 0.02801, 0.584, 0.0, 0.584, 0.7803, 0.4974, 0.7803, 0.5523, 0.7523, 0.5523, 0.7523, 0.4974, 0.02801, 0.556, 0.05603, 0.556, 0.05603, 0.584, 0.02801, 0.584, 0.8902, 3.497e-08, 0.9451, 0.0, 0.9451, 0.5, 0.8902, 0.5, 0.5282, 0.556, 0.5002, 0.556, 0.5002, 0.528, 0.5282, 0.528, 0.5562, 0.6072, 0.5562, 0.5523, 0.5842, 0.5523, 0.5842, 0.6072, 0.5002, 0.5, 0.5002, 0.528, 0.0, 0.528, 0.0, 0.5, 0.8352, 6.994e-08, 0.8902, 0.0, 0.8902, 0.5, 0.8352, 0.5, 0.8621, 0.5, 0.8902, 0.5, 0.8902, 1.0, 0.8621, 1.0, 0.1349, 0.6008, 0.1101, 0.6008, 0.1101, 0.556, 0.1349, 0.556, 0.1597, 0.556, 0.1597, 0.5821, 0.1349, 0.5821, 0.1349, 0.556])
me_cube.materials.append(mat_white_wood)
me_cube.use_remesh_preserve_volume = False
me_cube.use_remesh_preserve_attributes = False
me_cube.use_mirror_vertex_groups = False
me_cube.update()

# ---- objects
ob_wooden_coffe_table = bpy.data.objects.new('Wooden Coffe Table', None)
ob_cube_002 = bpy.data.objects.new('Cube.002', me_cube_002)
ob_cube_001 = bpy.data.objects.new('Cube.001', me_cube_001)
ob_cube = bpy.data.objects.new('Cube', me_cube)

# ---- transforms, parenting, visibility, modifiers, constraints
ob_wooden_coffe_table.location = (0.0, 0.0, 0.0)
ob_wooden_coffe_table.lineart.crease_threshold = 0.0
ob_cube_002.parent = ob_wooden_coffe_table
ob_cube_002.matrix_parent_inverse = Matrix(((1.0, -0.0, 0.0, 0.4443), (-0.0, 1.0, -0.0, 0.4343), (-0.0, 0.0, 1.0, -0.4472), (-0.0, 0.0, -0.0, 1.0)))
ob_cube_002.location = (-0.45, -0.45, 0.595)
ob_cube_002.lineart.crease_threshold = 0.0
ob_cube_001.parent = ob_wooden_coffe_table
ob_cube_001.matrix_parent_inverse = Matrix(((1.0, -0.0, 0.0, 0.4443), (-0.0, 1.0, -0.0, 0.4343), (-0.0, 0.0, 1.0, -0.4472), (-0.0, 0.0, -0.0, 1.0)))
ob_cube_001.location = (-0.45, -0.45, 0.9369)
ob_cube_001.lineart.crease_threshold = 0.0
ob_cube.parent = ob_wooden_coffe_table
ob_cube.matrix_parent_inverse = Matrix(((1.0, -0.0, 0.0, 0.4443), (-0.0, 1.0, -0.0, 0.4343), (-0.0, 0.0, 1.0, -0.4472), (-0.0, 0.0, -0.0, 1.0)))
ob_cube.location = (-0.45, -0.45, 0.7268)
ob_cube.lock_rotations_4d = False
ob_cube.empty_display_type = 'ARROWS'
ob_cube.lineart.crease_threshold = 0.0

# ---- collection membership
scene.collection.objects.link(ob_wooden_coffe_table)
scene.collection.objects.link(ob_cube_002)
scene.collection.objects.link(ob_cube_001)
scene.collection.objects.link(ob_cube)
col_wooden_coffe_table.objects.link(ob_wooden_coffe_table)
col_wooden_coffe_table.objects.link(ob_cube_002)
col_wooden_coffe_table.objects.link(ob_cube_001)
col_wooden_coffe_table.objects.link(ob_cube)

# ---- scene / render settings (as saved in the file)
scene.frame_start = 1; scene.frame_end = 250; scene.frame_set(1)
scene.render.engine = 'BLENDER_EEVEE_NEXT'
scene.render.image_settings.exr_codec = 'NONE'
scene.render.simplify_subdivision_render = 0
scene.render.simplify_child_particles_render = 0.0
scene.cycles.use_denoising = False
scene.cycles.samples = 128
scene.cycles.sampling_pattern = 'TABULATED_SOBOL'
scene.cycles.use_adaptive_sampling = False
scene.cycles.use_light_tree = False
scene.view_settings.view_transform = 'Filmic'
bpy.context.view_layer.update()

# ---- added for rendering (the .blend has no active camera and no usable light): camera, sun + grey world if the file has none
cam_auto = bpy.data.cameras.new('AutoCamera')
cam_auto.lens = 50.0
cam_auto.sensor_width = 36.0
cam_auto.clip_end = 1000.0
ob_auto_camera = bpy.data.objects.new('AutoCamera', cam_auto)
scene.collection.objects.link(ob_auto_camera)
ob_auto_camera.location = (1.37318, -1.6704, 1.35773)
ob_auto_camera.rotation_euler = (1.09748, -7.21219e-08, 0.694738)
scene.camera = ob_auto_camera
light_auto_sun = bpy.data.lights.new('AutoSun', 'SUN')
light_auto_sun.energy = 3.0
light_auto_sun.angle = 0.0523599
ob_auto_sun = bpy.data.objects.new('AutoSun', light_auto_sun)
scene.collection.objects.link(ob_auto_sun)
ob_auto_sun.rotation_euler = (0.872665, 0.174533, 0.523599)
if scene.world is None:
    world_auto = bpy.data.worlds.new('AutoWorld')
    world_auto.color = (0.3, 0.3, 0.3)
    scene.world = world_auto
bpy.context.view_layer.update()
